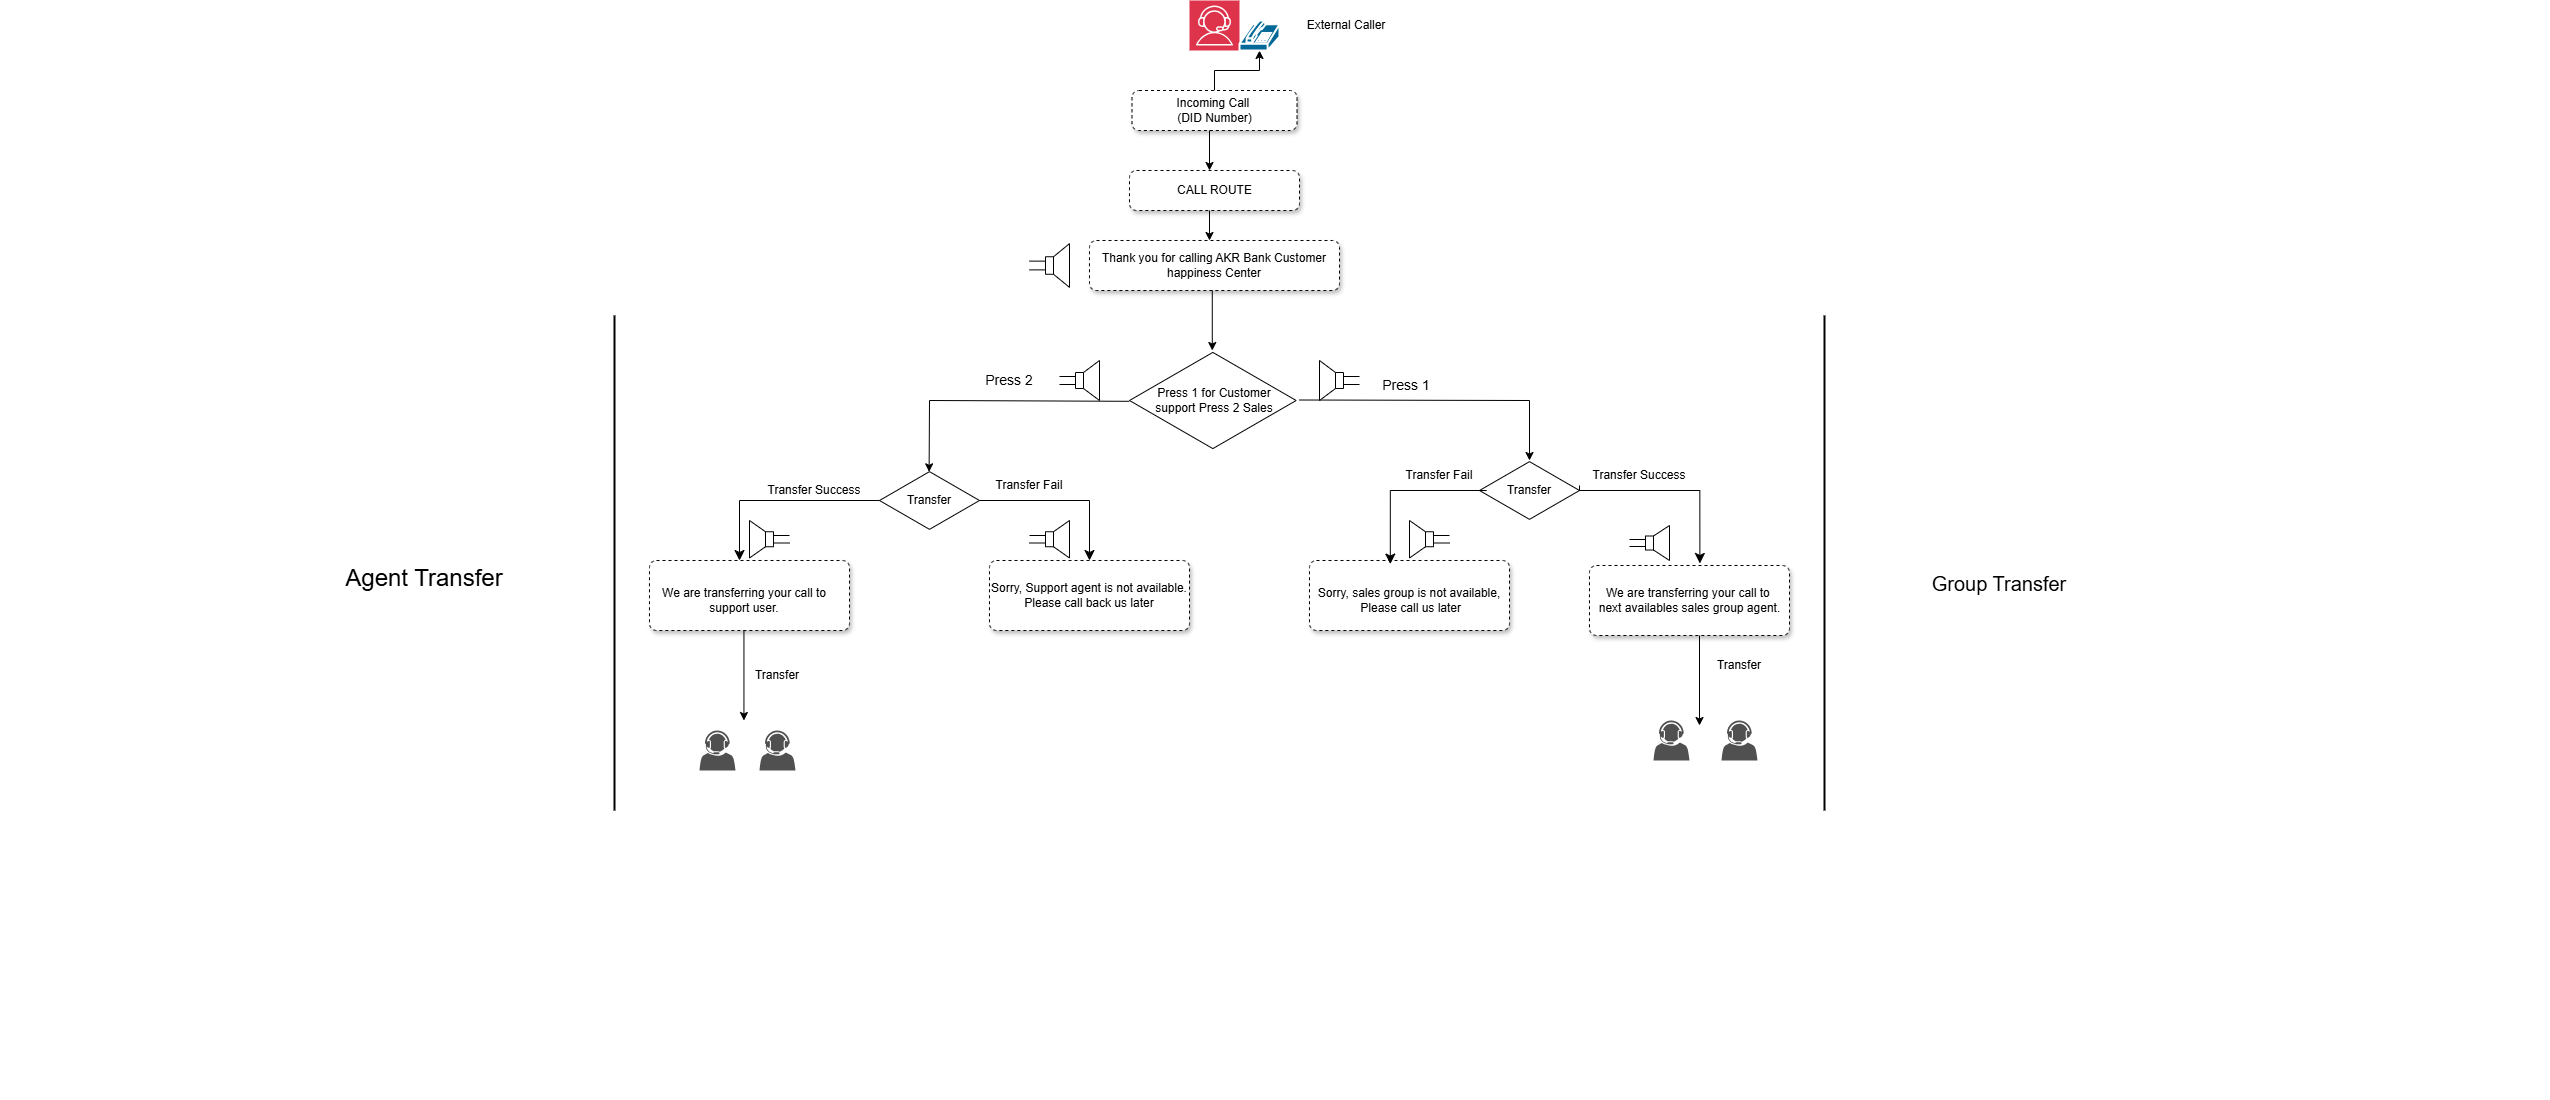

The diagram above was exported from draw.io. Its source (the exported page's mxGraphModel, read from the mxfile embedded in the PNG):
<mxGraphModel dx="2587" dy="1043" grid="1" gridSize="10" guides="1" tooltips="1" connect="1" arrows="1" fold="1" page="1" pageScale="1" pageWidth="850" pageHeight="1100" math="0" shadow="0">
  <root>
    <mxCell id="0" />
    <mxCell id="1" parent="0" />
    <mxCell id="apCKSlFrWPKU-8lJFGHi-43" value="" style="edgeStyle=orthogonalEdgeStyle;rounded=0;orthogonalLoop=1;jettySize=auto;html=1;" edge="1" parent="1" source="apCKSlFrWPKU-8lJFGHi-41" target="apCKSlFrWPKU-8lJFGHi-32">
      <mxGeometry relative="1" as="geometry" />
    </mxCell>
    <mxCell id="apCKSlFrWPKU-8lJFGHi-41" value="" style="rounded=1;html=1;absoluteArcSize=1;arcSize=14;strokeWidth=1;dashed=1;glass=0;shadow=1;gradientColor=none;spacingBottom=102;spacingLeft=-1;convertToSvg=1;labelBorderColor=default;" vertex="1" parent="1">
      <mxGeometry x="282.5" y="90" width="165" height="40" as="geometry" />
    </mxCell>
    <mxCell id="apCKSlFrWPKU-8lJFGHi-20" value="" style="sketch=0;points=[[0,0,0],[0.25,0,0],[0.5,0,0],[0.75,0,0],[1,0,0],[0,1,0],[0.25,1,0],[0.5,1,0],[0.75,1,0],[1,1,0],[0,0.25,0],[0,0.5,0],[0,0.75,0],[1,0.25,0],[1,0.5,0],[1,0.75,0]];outlineConnect=0;fontColor=#232F3E;fillColor=#DD344C;strokeColor=#ffffff;dashed=0;verticalLabelPosition=bottom;verticalAlign=top;align=center;html=1;fontSize=12;fontStyle=0;aspect=fixed;shape=mxgraph.aws4.resourceIcon;resIcon=mxgraph.aws4.contact_center;" vertex="1" parent="1">
      <mxGeometry x="340" width="50" height="50" as="geometry" />
    </mxCell>
    <mxCell id="apCKSlFrWPKU-8lJFGHi-26" value="Incoming Call&amp;nbsp;&lt;div&gt;(DID Number)&lt;/div&gt;" style="text;html=1;whiteSpace=wrap;strokeColor=none;fillColor=default;align=center;verticalAlign=middle;rounded=0;" vertex="1" parent="1">
      <mxGeometry x="317.5" y="100" width="95" height="20" as="geometry" />
    </mxCell>
    <mxCell id="apCKSlFrWPKU-8lJFGHi-32" value="" style="sketch=0;html=1;pointerEvents=1;dashed=0;fillColor=#036897;strokeColor=#ffffff;strokeWidth=2;verticalLabelPosition=bottom;verticalAlign=top;align=center;outlineConnect=0;shape=mxgraph.cisco.modems_and_phones.phone;" vertex="1" parent="1">
      <mxGeometry x="390" y="20" width="40" height="30" as="geometry" />
    </mxCell>
    <mxCell id="apCKSlFrWPKU-8lJFGHi-45" value="" style="rounded=1;html=1;absoluteArcSize=1;arcSize=14;strokeWidth=1;dashed=1;glass=0;shadow=1;gradientColor=none;spacingBottom=102;spacingLeft=-1;convertToSvg=1;labelBorderColor=default;" vertex="1" parent="1">
      <mxGeometry x="240" y="240" width="250" height="50" as="geometry" />
    </mxCell>
    <mxCell id="apCKSlFrWPKU-8lJFGHi-46" value="" style="rounded=1;html=1;absoluteArcSize=1;arcSize=14;strokeWidth=1;dashed=1;glass=0;shadow=1;gradientColor=none;spacingBottom=102;spacingLeft=-1;convertToSvg=1;labelBorderColor=default;" vertex="1" parent="1">
      <mxGeometry x="280" y="170" width="170" height="40" as="geometry" />
    </mxCell>
    <mxCell id="apCKSlFrWPKU-8lJFGHi-47" value="" style="rounded=1;html=1;absoluteArcSize=1;arcSize=14;strokeWidth=1;dashed=1;glass=0;shadow=1;gradientColor=none;spacingBottom=102;spacingLeft=-1;convertToSvg=1;labelBorderColor=default;" vertex="1" parent="1">
      <mxGeometry x="740" y="565" width="200" height="70" as="geometry" />
    </mxCell>
    <mxCell id="apCKSlFrWPKU-8lJFGHi-64" value="External Caller" style="text;html=1;whiteSpace=wrap;strokeColor=none;fillColor=none;align=center;verticalAlign=middle;rounded=0;" vertex="1" parent="1">
      <mxGeometry x="446.67" y="10" width="100" height="30" as="geometry" />
    </mxCell>
    <mxCell id="apCKSlFrWPKU-8lJFGHi-71" value="" style="html=1;whiteSpace=wrap;aspect=fixed;shape=isoRectangle;" vertex="1" parent="1">
      <mxGeometry x="280" y="350" width="166.67" height="100" as="geometry" />
    </mxCell>
    <mxCell id="apCKSlFrWPKU-8lJFGHi-56" value="CALL ROUTE" style="text;html=1;whiteSpace=wrap;strokeColor=none;fillColor=none;align=center;verticalAlign=middle;rounded=0;" vertex="1" parent="1">
      <mxGeometry x="282.5" y="175" width="165" height="30" as="geometry" />
    </mxCell>
    <mxCell id="apCKSlFrWPKU-8lJFGHi-75" value="Thank you for calling AKR Bank Customer happiness Center" style="text;html=1;whiteSpace=wrap;strokeColor=none;fillColor=none;align=center;verticalAlign=middle;rounded=0;" vertex="1" parent="1">
      <mxGeometry x="250" y="242.5" width="230" height="45" as="geometry" />
    </mxCell>
    <mxCell id="apCKSlFrWPKU-8lJFGHi-76" value="Press 1 for Customer support Press 2 Sales" style="text;html=1;whiteSpace=wrap;strokeColor=none;fillColor=none;align=center;verticalAlign=middle;rounded=0;" vertex="1" parent="1">
      <mxGeometry x="295" y="385" width="140" height="30" as="geometry" />
    </mxCell>
    <mxCell id="apCKSlFrWPKU-8lJFGHi-77" value="" style="html=1;whiteSpace=wrap;aspect=fixed;shape=isoRectangle;" vertex="1" parent="1">
      <mxGeometry x="630" y="460" width="100" height="60" as="geometry" />
    </mxCell>
    <mxCell id="apCKSlFrWPKU-8lJFGHi-80" value="" style="edgeStyle=none;orthogonalLoop=1;jettySize=auto;html=1;rounded=0;entryX=0.5;entryY=0;entryDx=0;entryDy=0;entryPerimeter=0;" edge="1" parent="1" target="apCKSlFrWPKU-8lJFGHi-77">
      <mxGeometry width="100" relative="1" as="geometry">
        <mxPoint x="450" y="399.5" as="sourcePoint" />
        <mxPoint x="550" y="399.5" as="targetPoint" />
        <Array as="points">
          <mxPoint x="680" y="400" />
        </Array>
      </mxGeometry>
    </mxCell>
    <mxCell id="apCKSlFrWPKU-8lJFGHi-81" value="Transfer" style="text;html=1;whiteSpace=wrap;strokeColor=none;fillColor=none;align=center;verticalAlign=middle;rounded=0;" vertex="1" parent="1">
      <mxGeometry x="650" y="475" width="60" height="30" as="geometry" />
    </mxCell>
    <mxCell id="apCKSlFrWPKU-8lJFGHi-83" value="" style="html=1;whiteSpace=wrap;aspect=fixed;shape=isoRectangle;" vertex="1" parent="1">
      <mxGeometry x="30" y="470" width="100" height="60" as="geometry" />
    </mxCell>
    <mxCell id="apCKSlFrWPKU-8lJFGHi-84" value="" style="endArrow=classic;html=1;rounded=0;exitX=-0.002;exitY=0.508;exitDx=0;exitDy=0;exitPerimeter=0;entryX=0.496;entryY=0.022;entryDx=0;entryDy=0;entryPerimeter=0;" edge="1" parent="1" source="apCKSlFrWPKU-8lJFGHi-71" target="apCKSlFrWPKU-8lJFGHi-83">
      <mxGeometry width="50" height="50" relative="1" as="geometry">
        <mxPoint x="400" y="350" as="sourcePoint" />
        <mxPoint x="220" y="464" as="targetPoint" />
        <Array as="points">
          <mxPoint x="80" y="400" />
        </Array>
      </mxGeometry>
    </mxCell>
    <mxCell id="apCKSlFrWPKU-8lJFGHi-87" value="Transfer" style="text;html=1;whiteSpace=wrap;strokeColor=none;fillColor=none;align=center;verticalAlign=middle;rounded=0;" vertex="1" parent="1">
      <mxGeometry x="50" y="485" width="60" height="30" as="geometry" />
    </mxCell>
    <mxCell id="apCKSlFrWPKU-8lJFGHi-88" value="Transfer Fail" style="text;html=1;whiteSpace=wrap;strokeColor=none;fillColor=none;align=center;verticalAlign=middle;rounded=0;" vertex="1" parent="1">
      <mxGeometry x="540" y="465" width="100" height="20" as="geometry" />
    </mxCell>
    <mxCell id="apCKSlFrWPKU-8lJFGHi-89" value="Transfer Fail" style="text;html=1;whiteSpace=wrap;strokeColor=none;fillColor=none;align=center;verticalAlign=middle;rounded=0;" vertex="1" parent="1">
      <mxGeometry x="110" y="470" width="140" height="30" as="geometry" />
    </mxCell>
    <mxCell id="apCKSlFrWPKU-8lJFGHi-90" value="Transfer Success" style="text;html=1;whiteSpace=wrap;strokeColor=none;fillColor=none;align=center;verticalAlign=middle;rounded=0;" vertex="1" parent="1">
      <mxGeometry x="740" y="465" width="100" height="20" as="geometry" />
    </mxCell>
    <mxCell id="apCKSlFrWPKU-8lJFGHi-91" value="Transfer Success" style="text;html=1;whiteSpace=wrap;strokeColor=none;fillColor=none;align=center;verticalAlign=middle;rounded=0;" vertex="1" parent="1">
      <mxGeometry x="-100" y="480" width="130" height="20" as="geometry" />
    </mxCell>
    <mxCell id="apCKSlFrWPKU-8lJFGHi-92" value="&lt;font&gt;We are transferring your call to&amp;nbsp;&lt;/font&gt;&lt;div&gt;&lt;font&gt;next availables sales group agent.&lt;/font&gt;&lt;/div&gt;" style="text;html=1;whiteSpace=wrap;strokeColor=none;fillColor=none;align=center;verticalAlign=middle;rounded=0;" vertex="1" parent="1">
      <mxGeometry x="722.5" y="590" width="235" height="20" as="geometry" />
    </mxCell>
    <mxCell id="apCKSlFrWPKU-8lJFGHi-95" value="" style="rounded=1;html=1;absoluteArcSize=1;arcSize=14;strokeWidth=1;dashed=1;glass=0;shadow=1;gradientColor=none;spacingBottom=102;spacingLeft=-1;convertToSvg=1;labelBorderColor=default;" vertex="1" parent="1">
      <mxGeometry x="460" y="560" width="200" height="70" as="geometry" />
    </mxCell>
    <mxCell id="apCKSlFrWPKU-8lJFGHi-93" value="&lt;font&gt;Sorry, sales group is not available,&lt;/font&gt;&lt;div&gt;&lt;font&gt;&amp;nbsp;Please call us later&lt;/font&gt;&lt;/div&gt;" style="text;html=1;whiteSpace=wrap;strokeColor=none;fillColor=none;align=center;verticalAlign=middle;rounded=0;" vertex="1" parent="1">
      <mxGeometry x="450" y="575" width="220" height="50" as="geometry" />
    </mxCell>
    <mxCell id="apCKSlFrWPKU-8lJFGHi-96" value="" style="rounded=1;html=1;absoluteArcSize=1;arcSize=14;strokeWidth=1;dashed=1;glass=0;shadow=1;gradientColor=none;spacingBottom=102;spacingLeft=-1;convertToSvg=1;labelBorderColor=default;" vertex="1" parent="1">
      <mxGeometry x="-200" y="560" width="200" height="70" as="geometry" />
    </mxCell>
    <mxCell id="apCKSlFrWPKU-8lJFGHi-108" value="" style="edgeStyle=segmentEdgeStyle;endArrow=classic;html=1;curved=0;rounded=0;endSize=8;startSize=8;entryX=0.552;entryY=-0.029;entryDx=0;entryDy=0;entryPerimeter=0;" edge="1" parent="1" target="apCKSlFrWPKU-8lJFGHi-47">
      <mxGeometry width="50" height="50" relative="1" as="geometry">
        <mxPoint x="730" y="485" as="sourcePoint" />
        <mxPoint x="780" y="435" as="targetPoint" />
        <Array as="points">
          <mxPoint x="730" y="490" />
          <mxPoint x="850" y="490" />
        </Array>
      </mxGeometry>
    </mxCell>
    <mxCell id="apCKSlFrWPKU-8lJFGHi-109" value="" style="edgeStyle=segmentEdgeStyle;endArrow=classic;html=1;curved=0;rounded=0;endSize=8;startSize=8;exitX=-0.028;exitY=0.533;exitDx=0;exitDy=0;exitPerimeter=0;entryX=0.404;entryY=0.051;entryDx=0;entryDy=0;entryPerimeter=0;" edge="1" parent="1" target="apCKSlFrWPKU-8lJFGHi-95">
      <mxGeometry width="50" height="50" relative="1" as="geometry">
        <mxPoint x="637.1999999999998" y="490" as="sourcePoint" />
        <mxPoint x="540" y="538.02" as="targetPoint" />
        <Array as="points">
          <mxPoint x="541" y="490" />
        </Array>
      </mxGeometry>
    </mxCell>
    <mxCell id="apCKSlFrWPKU-8lJFGHi-110" value="" style="edgeStyle=segmentEdgeStyle;endArrow=classic;html=1;curved=0;rounded=0;endSize=8;startSize=8;entryX=0.5;entryY=0;entryDx=0;entryDy=0;" edge="1" parent="1" target="apCKSlFrWPKU-8lJFGHi-97">
      <mxGeometry width="50" height="50" relative="1" as="geometry">
        <mxPoint x="130" y="500" as="sourcePoint" />
        <mxPoint x="180" y="450" as="targetPoint" />
      </mxGeometry>
    </mxCell>
    <mxCell id="apCKSlFrWPKU-8lJFGHi-112" value="" style="edgeStyle=segmentEdgeStyle;endArrow=classic;html=1;curved=0;rounded=0;endSize=8;startSize=8;" edge="1" parent="1" source="apCKSlFrWPKU-8lJFGHi-97">
      <mxGeometry width="50" height="50" relative="1" as="geometry">
        <mxPoint x="220" y="610" as="sourcePoint" />
        <mxPoint x="270" y="560" as="targetPoint" />
      </mxGeometry>
    </mxCell>
    <mxCell id="apCKSlFrWPKU-8lJFGHi-113" value="" style="edgeStyle=segmentEdgeStyle;endArrow=classic;html=1;curved=0;rounded=0;endSize=8;startSize=8;" edge="1" parent="1" target="apCKSlFrWPKU-8lJFGHi-97">
      <mxGeometry width="50" height="50" relative="1" as="geometry">
        <mxPoint x="220" y="610" as="sourcePoint" />
        <mxPoint x="270" y="560" as="targetPoint" />
      </mxGeometry>
    </mxCell>
    <mxCell id="apCKSlFrWPKU-8lJFGHi-97" value="" style="rounded=1;html=1;absoluteArcSize=1;arcSize=14;strokeWidth=1;dashed=1;glass=0;shadow=1;gradientColor=none;spacingBottom=102;spacingLeft=-1;convertToSvg=1;labelBorderColor=default;" vertex="1" parent="1">
      <mxGeometry x="140" y="560" width="200" height="70" as="geometry" />
    </mxCell>
    <mxCell id="apCKSlFrWPKU-8lJFGHi-114" value="" style="edgeStyle=segmentEdgeStyle;endArrow=classic;html=1;curved=0;rounded=0;endSize=8;startSize=8;entryX=0.45;entryY=0;entryDx=0;entryDy=0;entryPerimeter=0;" edge="1" parent="1" source="apCKSlFrWPKU-8lJFGHi-83" target="apCKSlFrWPKU-8lJFGHi-96">
      <mxGeometry width="50" height="50" relative="1" as="geometry">
        <mxPoint x="-260" y="505" as="sourcePoint" />
        <mxPoint x="-110" y="435" as="targetPoint" />
        <Array as="points">
          <mxPoint x="-110" y="500" />
        </Array>
      </mxGeometry>
    </mxCell>
    <mxCell id="apCKSlFrWPKU-8lJFGHi-115" value="Sorry, Support agent is not available. Please call back us later" style="text;html=1;whiteSpace=wrap;strokeColor=none;fillColor=none;align=center;verticalAlign=middle;rounded=0;" vertex="1" parent="1">
      <mxGeometry x="130" y="575" width="220" height="40" as="geometry" />
    </mxCell>
    <mxCell id="apCKSlFrWPKU-8lJFGHi-116" value="We are transferring your call to support user." style="text;html=1;whiteSpace=wrap;strokeColor=none;fillColor=none;align=center;verticalAlign=middle;rounded=0;" vertex="1" parent="1">
      <mxGeometry x="-200" y="575" width="190" height="50" as="geometry" />
    </mxCell>
    <mxCell id="apCKSlFrWPKU-8lJFGHi-117" value="" style="endArrow=classic;html=1;rounded=0;" edge="1" parent="1">
      <mxGeometry width="50" height="50" relative="1" as="geometry">
        <mxPoint x="-105.56" y="630" as="sourcePoint" />
        <mxPoint x="-105.56" y="720" as="targetPoint" />
        <Array as="points">
          <mxPoint x="-105.56" y="630" />
        </Array>
      </mxGeometry>
    </mxCell>
    <mxCell id="apCKSlFrWPKU-8lJFGHi-118" value="" style="sketch=0;pointerEvents=1;shadow=0;dashed=0;html=1;strokeColor=none;fillColor=#505050;labelPosition=center;verticalLabelPosition=bottom;verticalAlign=top;outlineConnect=0;align=center;shape=mxgraph.office.users.call_center_agent;" vertex="1" parent="1">
      <mxGeometry x="-150" y="730" width="36" height="40" as="geometry" />
    </mxCell>
    <mxCell id="apCKSlFrWPKU-8lJFGHi-120" value="" style="sketch=0;pointerEvents=1;shadow=0;dashed=0;html=1;strokeColor=none;fillColor=#505050;labelPosition=center;verticalLabelPosition=bottom;verticalAlign=top;outlineConnect=0;align=center;shape=mxgraph.office.users.call_center_agent;" vertex="1" parent="1">
      <mxGeometry x="-90" y="730" width="36" height="40" as="geometry" />
    </mxCell>
    <mxCell id="apCKSlFrWPKU-8lJFGHi-121" value="Transfer" style="text;html=1;whiteSpace=wrap;strokeColor=none;fillColor=none;align=center;verticalAlign=middle;rounded=0;" vertex="1" parent="1">
      <mxGeometry x="-102" y="660" width="60" height="30" as="geometry" />
    </mxCell>
    <mxCell id="apCKSlFrWPKU-8lJFGHi-122" value="Transfer" style="text;html=1;whiteSpace=wrap;strokeColor=none;fillColor=none;align=center;verticalAlign=middle;rounded=0;" vertex="1" parent="1">
      <mxGeometry x="860" y="650" width="60" height="30" as="geometry" />
    </mxCell>
    <mxCell id="apCKSlFrWPKU-8lJFGHi-123" value="" style="endArrow=classic;html=1;rounded=0;" edge="1" parent="1">
      <mxGeometry width="50" height="50" relative="1" as="geometry">
        <mxPoint x="850" y="635" as="sourcePoint" />
        <mxPoint x="850" y="725" as="targetPoint" />
        <Array as="points">
          <mxPoint x="850" y="635" />
        </Array>
      </mxGeometry>
    </mxCell>
    <mxCell id="apCKSlFrWPKU-8lJFGHi-125" value="" style="sketch=0;pointerEvents=1;shadow=0;dashed=0;html=1;strokeColor=none;fillColor=#505050;labelPosition=center;verticalLabelPosition=bottom;verticalAlign=top;outlineConnect=0;align=center;shape=mxgraph.office.users.call_center_agent;" vertex="1" parent="1">
      <mxGeometry x="872" y="720" width="36" height="40" as="geometry" />
    </mxCell>
    <mxCell id="apCKSlFrWPKU-8lJFGHi-126" value="" style="sketch=0;pointerEvents=1;shadow=0;dashed=0;html=1;strokeColor=none;fillColor=#505050;labelPosition=center;verticalLabelPosition=bottom;verticalAlign=top;outlineConnect=0;align=center;shape=mxgraph.office.users.call_center_agent;" vertex="1" parent="1">
      <mxGeometry x="804" y="720" width="36" height="40" as="geometry" />
    </mxCell>
    <mxCell id="apCKSlFrWPKU-8lJFGHi-127" value="" style="endArrow=classic;html=1;rounded=0;" edge="1" parent="1">
      <mxGeometry width="50" height="50" relative="1" as="geometry">
        <mxPoint x="360" y="130" as="sourcePoint" />
        <mxPoint x="360" y="170" as="targetPoint" />
        <Array as="points">
          <mxPoint x="360" y="130" />
        </Array>
      </mxGeometry>
    </mxCell>
    <mxCell id="apCKSlFrWPKU-8lJFGHi-128" value="" style="endArrow=classic;html=1;rounded=0;" edge="1" parent="1">
      <mxGeometry width="50" height="50" relative="1" as="geometry">
        <mxPoint x="362.78" y="290" as="sourcePoint" />
        <mxPoint x="362.78" y="350" as="targetPoint" />
        <Array as="points">
          <mxPoint x="362.78" y="290" />
        </Array>
      </mxGeometry>
    </mxCell>
    <mxCell id="apCKSlFrWPKU-8lJFGHi-129" value="" style="endArrow=classic;html=1;rounded=0;" edge="1" parent="1">
      <mxGeometry width="50" height="50" relative="1" as="geometry">
        <mxPoint x="360" y="210" as="sourcePoint" />
        <mxPoint x="360" y="240" as="targetPoint" />
        <Array as="points">
          <mxPoint x="360" y="210" />
        </Array>
      </mxGeometry>
    </mxCell>
    <mxCell id="apCKSlFrWPKU-8lJFGHi-130" value="&lt;font style=&quot;font-size: 14px;&quot;&gt;Press 1&lt;/font&gt;" style="text;html=1;whiteSpace=wrap;strokeColor=none;fillColor=none;align=center;verticalAlign=middle;rounded=0;" vertex="1" parent="1">
      <mxGeometry x="526.67" y="370" width="60" height="30" as="geometry" />
    </mxCell>
    <mxCell id="apCKSlFrWPKU-8lJFGHi-131" value="&lt;font style=&quot;font-size: 14px;&quot;&gt;Press 2&lt;/font&gt;" style="text;html=1;whiteSpace=wrap;strokeColor=none;fillColor=none;align=center;verticalAlign=middle;rounded=0;" vertex="1" parent="1">
      <mxGeometry x="110" y="360" width="100" height="40" as="geometry" />
    </mxCell>
    <mxCell id="apCKSlFrWPKU-8lJFGHi-133" value="" style="pointerEvents=1;verticalLabelPosition=bottom;shadow=0;dashed=0;align=center;html=1;verticalAlign=top;shape=mxgraph.electrical.electro-mechanical.loudspeaker;" vertex="1" parent="1">
      <mxGeometry x="180" y="243.13" width="40" height="43.75" as="geometry" />
    </mxCell>
    <mxCell id="apCKSlFrWPKU-8lJFGHi-134" value="" style="pointerEvents=1;verticalLabelPosition=bottom;shadow=0;dashed=0;align=center;html=1;verticalAlign=top;shape=mxgraph.electrical.electro-mechanical.loudspeaker;direction=east;" vertex="1" parent="1">
      <mxGeometry x="210" y="360" width="40" height="40" as="geometry" />
    </mxCell>
    <mxCell id="apCKSlFrWPKU-8lJFGHi-135" value="" style="pointerEvents=1;verticalLabelPosition=bottom;shadow=0;dashed=0;align=center;html=1;verticalAlign=top;shape=mxgraph.electrical.electro-mechanical.loudspeaker;direction=west;" vertex="1" parent="1">
      <mxGeometry x="470" y="360" width="40" height="40" as="geometry" />
    </mxCell>
    <mxCell id="apCKSlFrWPKU-8lJFGHi-136" value="" style="pointerEvents=1;verticalLabelPosition=bottom;shadow=0;dashed=0;align=center;html=1;verticalAlign=top;shape=mxgraph.electrical.electro-mechanical.loudspeaker;direction=east;" vertex="1" parent="1">
      <mxGeometry x="780" y="525" width="40" height="35" as="geometry" />
    </mxCell>
    <mxCell id="apCKSlFrWPKU-8lJFGHi-137" value="" style="pointerEvents=1;verticalLabelPosition=bottom;shadow=0;dashed=0;align=center;html=1;verticalAlign=top;shape=mxgraph.electrical.electro-mechanical.loudspeaker;direction=west;" vertex="1" parent="1">
      <mxGeometry x="-100" y="520" width="40" height="37.5" as="geometry" />
    </mxCell>
    <mxCell id="apCKSlFrWPKU-8lJFGHi-138" value="" style="pointerEvents=1;verticalLabelPosition=bottom;shadow=0;dashed=0;align=center;html=1;verticalAlign=top;shape=mxgraph.electrical.electro-mechanical.loudspeaker;direction=west;" vertex="1" parent="1">
      <mxGeometry x="560" y="520" width="40" height="37.5" as="geometry" />
    </mxCell>
    <mxCell id="apCKSlFrWPKU-8lJFGHi-139" value="" style="pointerEvents=1;verticalLabelPosition=bottom;shadow=0;dashed=0;align=center;html=1;verticalAlign=top;shape=mxgraph.electrical.electro-mechanical.loudspeaker;direction=east;" vertex="1" parent="1">
      <mxGeometry x="180" y="520" width="40" height="37.5" as="geometry" />
    </mxCell>
    <mxCell id="apCKSlFrWPKU-8lJFGHi-140" value="" style="line;strokeWidth=2;direction=south;html=1;" vertex="1" parent="1">
      <mxGeometry x="970" y="315" width="10" height="495" as="geometry" />
    </mxCell>
    <mxCell id="apCKSlFrWPKU-8lJFGHi-141" value="&lt;font style=&quot;font-size: 20px;&quot;&gt;Group Transfer&lt;/font&gt;" style="text;html=1;whiteSpace=wrap;strokeColor=none;fillColor=none;align=center;verticalAlign=middle;rounded=0;" vertex="1" parent="1">
      <mxGeometry x="1070" y="557.5" width="160" height="50" as="geometry" />
    </mxCell>
    <mxCell id="apCKSlFrWPKU-8lJFGHi-143" value="" style="line;strokeWidth=2;direction=south;html=1;" vertex="1" parent="1">
      <mxGeometry x="-240" y="315" width="10" height="495" as="geometry" />
    </mxCell>
    <mxCell id="apCKSlFrWPKU-8lJFGHi-144" value="&lt;font style=&quot;font-size: 24px;&quot;&gt;Agent &lt;font style=&quot;&quot;&gt;Transfer&lt;/font&gt;&lt;/font&gt;" style="text;html=1;whiteSpace=wrap;strokeColor=none;fillColor=none;align=center;verticalAlign=middle;rounded=0;" vertex="1" parent="1">
      <mxGeometry x="-525" y="557.5" width="200" height="40" as="geometry" />
    </mxCell>
  </root>
</mxGraphModel>